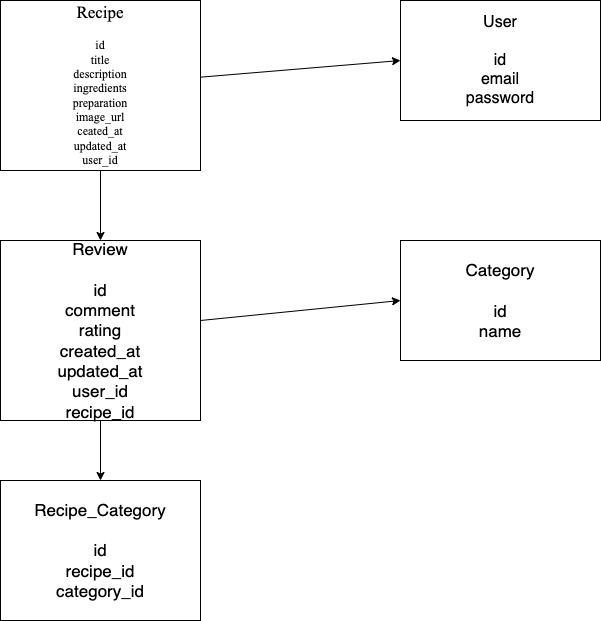

The diagram above was exported from draw.io. Its source (the exported page's mxGraphModel, read from the mxfile embedded in the PNG):
<mxGraphModel dx="490" dy="522" grid="1" gridSize="10" guides="1" tooltips="1" connect="1" arrows="1" fold="1" page="1" pageScale="1" pageWidth="827" pageHeight="1169" math="0" shadow="0">
  <root>
    <mxCell id="0" />
    <mxCell id="1" parent="0" />
    <mxCell id="2" value="&lt;font style=&quot;font-size: 17px;&quot;&gt;Recipe_Category&lt;br&gt;&lt;br&gt;id&lt;br&gt;recipe_id&lt;br&gt;category_id&lt;br&gt;&lt;/font&gt;" style="whiteSpace=wrap;html=1;" parent="1" vertex="1">
      <mxGeometry x="120" y="520" width="200" height="140" as="geometry" />
    </mxCell>
    <mxCell id="8" value="&lt;font style=&quot;font-size: 16px;&quot;&gt;User&lt;br&gt;&lt;br&gt;id&lt;br&gt;email&lt;br&gt;password&lt;br&gt;&lt;/font&gt;" style="whiteSpace=wrap;html=1;" parent="1" vertex="1">
      <mxGeometry x="520" y="40" width="200" height="120" as="geometry" />
    </mxCell>
    <mxCell id="18" style="edgeStyle=none;html=1;entryX=0;entryY=0.5;entryDx=0;entryDy=0;fontFamily=Times New Roman;fontSize=17;" parent="1" source="9" target="11" edge="1">
      <mxGeometry relative="1" as="geometry" />
    </mxCell>
    <mxCell id="19" style="edgeStyle=none;html=1;entryX=0.5;entryY=0;entryDx=0;entryDy=0;fontFamily=Times New Roman;fontSize=17;" parent="1" source="9" target="2" edge="1">
      <mxGeometry relative="1" as="geometry" />
    </mxCell>
    <mxCell id="9" value="&lt;font style=&quot;font-size: 17px;&quot;&gt;Review&lt;br&gt;&lt;br&gt;id&lt;br&gt;comment&lt;br&gt;rating&lt;br&gt;created_at&lt;br&gt;updated_at&lt;br&gt;user_id&lt;br&gt;recipe_id&lt;br&gt;&lt;/font&gt;" style="whiteSpace=wrap;html=1;" parent="1" vertex="1">
      <mxGeometry x="120" y="280" width="200" height="180" as="geometry" />
    </mxCell>
    <mxCell id="11" value="&lt;font style=&quot;font-size: 17px;&quot;&gt;Category&lt;br&gt;&lt;br&gt;id&lt;br&gt;name&lt;br&gt;&lt;/font&gt;" style="whiteSpace=wrap;html=1;" parent="1" vertex="1">
      <mxGeometry x="520" y="280" width="200" height="120" as="geometry" />
    </mxCell>
    <mxCell id="17" style="edgeStyle=none;html=1;entryX=0.5;entryY=0;entryDx=0;entryDy=0;fontFamily=Times New Roman;fontSize=17;" parent="1" source="16" target="9" edge="1">
      <mxGeometry relative="1" as="geometry" />
    </mxCell>
    <mxCell id="20" style="edgeStyle=none;html=1;entryX=0;entryY=0.5;entryDx=0;entryDy=0;fontFamily=Times New Roman;fontSize=17;" parent="1" source="16" target="8" edge="1">
      <mxGeometry relative="1" as="geometry" />
    </mxCell>
    <mxCell id="16" value="&lt;font style=&quot;&quot;&gt;&lt;span style=&quot;font-size: 17px;&quot;&gt;Recipe&lt;br&gt;&lt;/span&gt;&lt;br&gt;id&lt;br&gt;title&lt;br&gt;description&lt;br&gt;ingredients&lt;br&gt;preparation&lt;br&gt;image_url&lt;br&gt;ceated_at&lt;br&gt;updated_at&lt;br&gt;user_id&lt;br&gt;&lt;/font&gt;" style="whiteSpace=wrap;html=1;fontFamily=Times New Roman;fontStyle=0;align=center;" parent="1" vertex="1">
      <mxGeometry x="120" y="40" width="200" height="170" as="geometry" />
    </mxCell>
  </root>
</mxGraphModel>